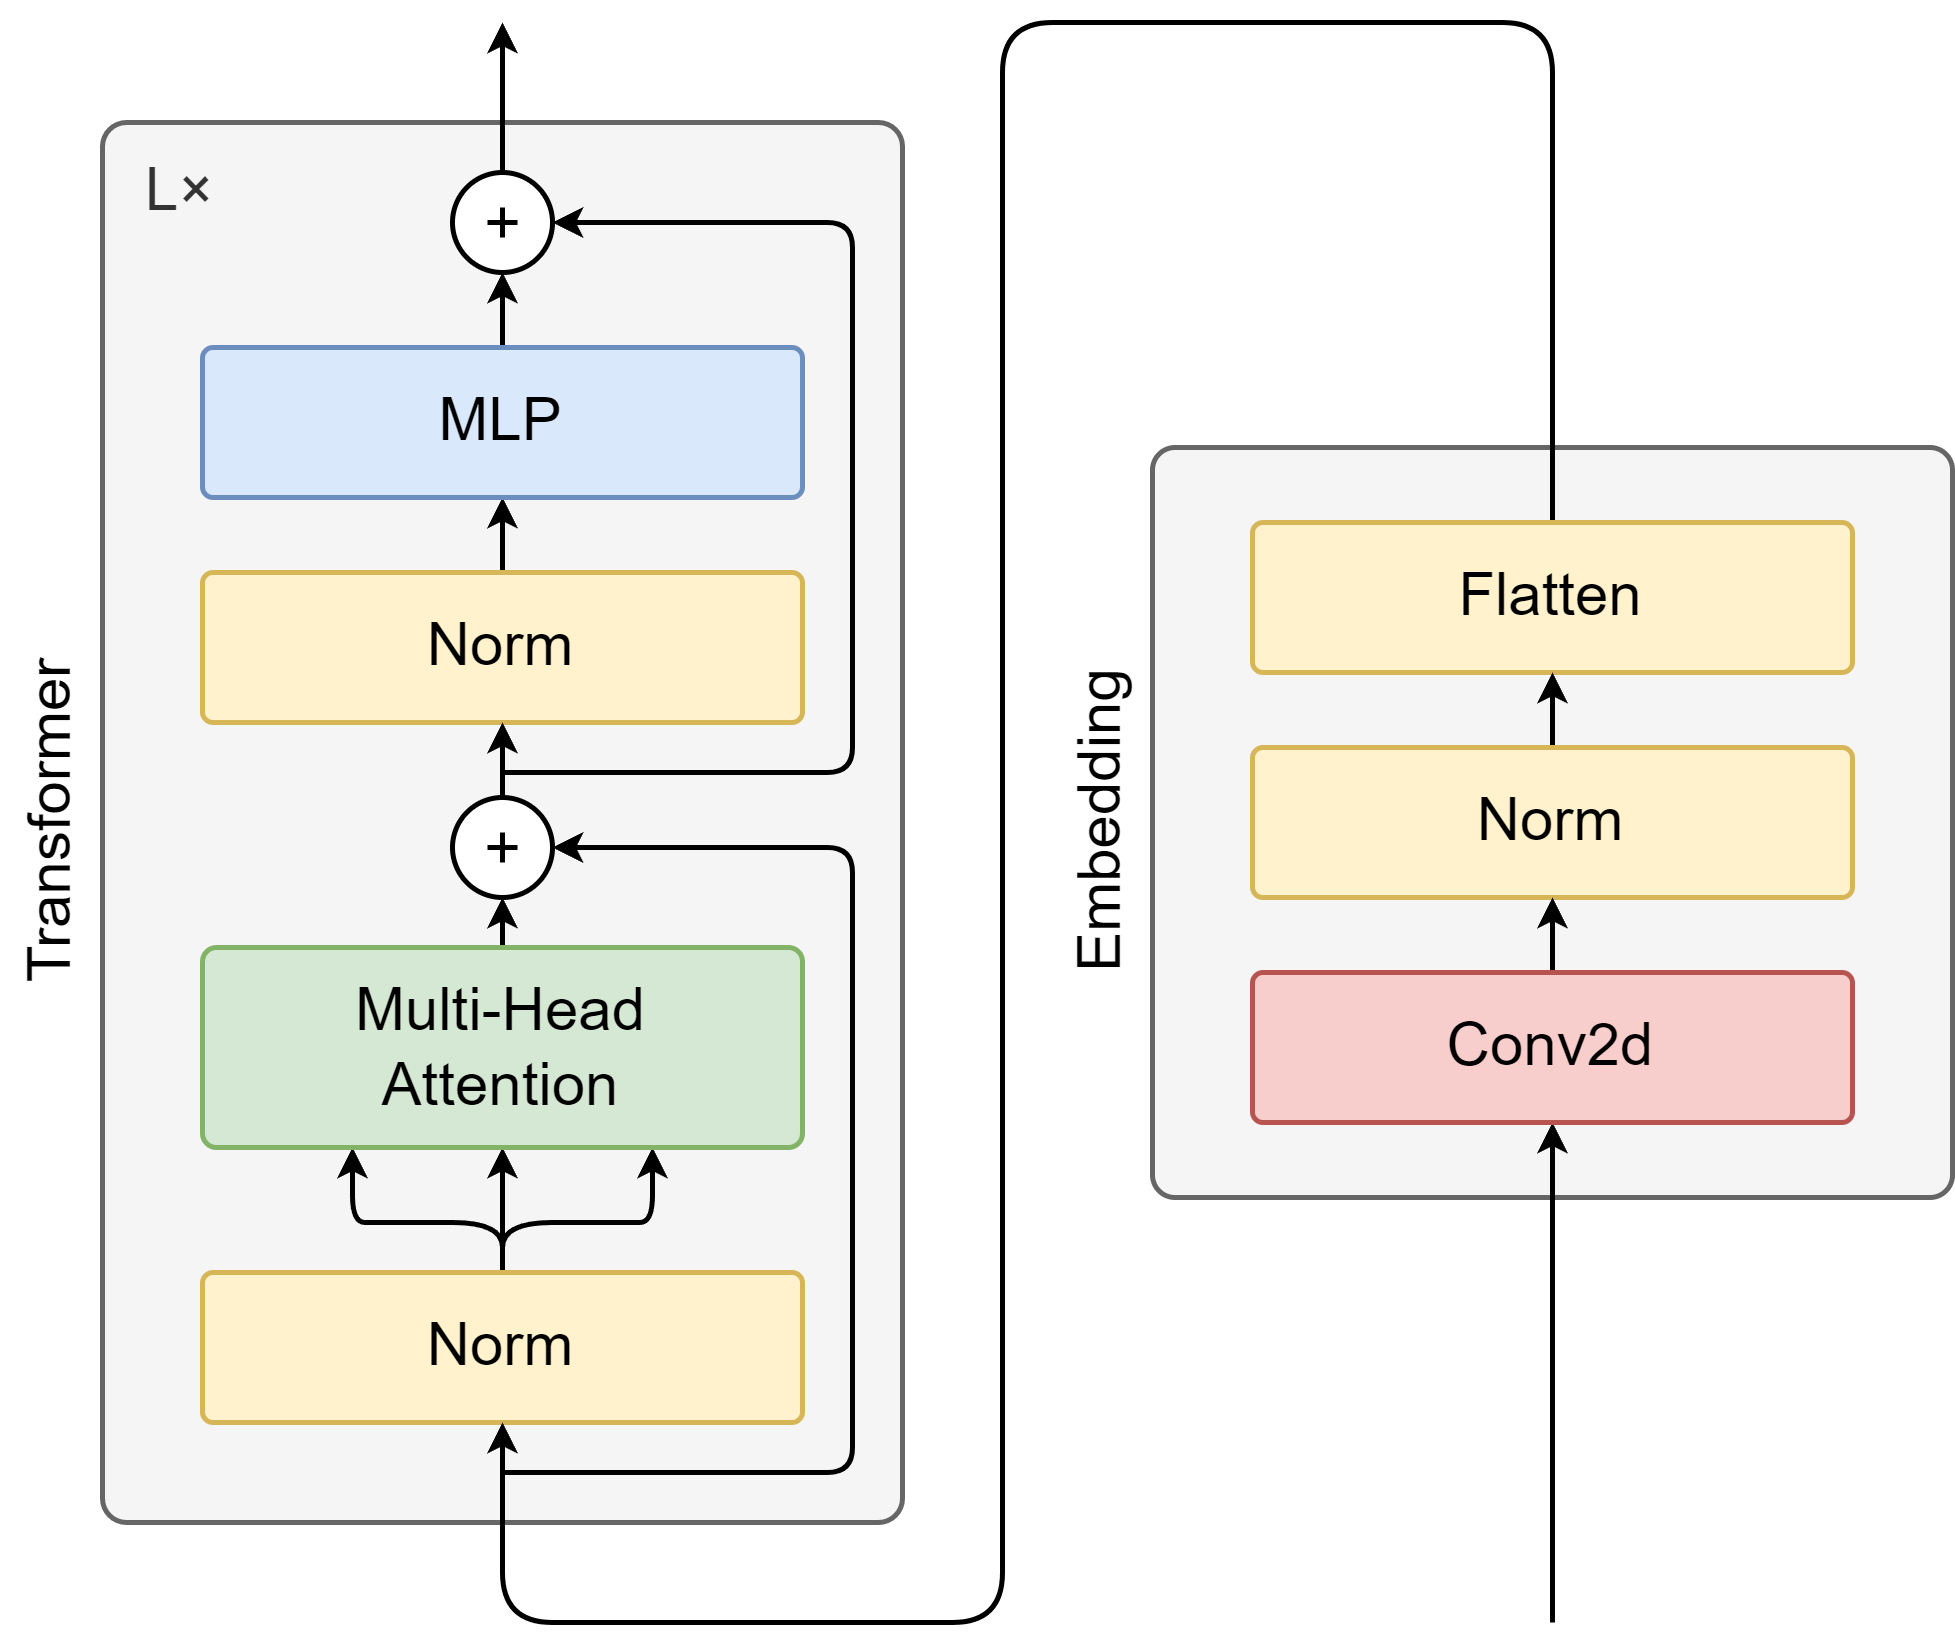

The diagram above was exported from draw.io. Its source (the exported page's mxGraphModel, read from the mxfile embedded in the PNG):
<mxGraphModel dx="1336" dy="2098" grid="1" gridSize="10" guides="1" tooltips="1" connect="1" arrows="1" fold="1" page="1" pageScale="1" pageWidth="827" pageHeight="1169" math="0" shadow="0">
  <root>
    <mxCell id="0" />
    <mxCell id="1" parent="0" />
    <mxCell id="31" value="" style="rounded=1;whiteSpace=wrap;html=1;fillColor=#f5f5f5;fontColor=#333333;strokeColor=#666666;arcSize=3;" parent="1" vertex="1">
      <mxGeometry x="450" y="-645" width="160" height="150" as="geometry" />
    </mxCell>
    <mxCell id="2" value="L×" style="rounded=1;whiteSpace=wrap;html=1;fillColor=#f5f5f5;fontColor=#333333;strokeColor=#666666;arcSize=3;verticalAlign=top;align=left;spacingLeft=7;" parent="1" vertex="1">
      <mxGeometry x="240" y="-710" width="160" height="280" as="geometry" />
    </mxCell>
    <mxCell id="13" style="edgeStyle=none;html=1;entryX=0.5;entryY=1;entryDx=0;entryDy=0;exitX=0.5;exitY=0;exitDx=0;exitDy=0;startSize=3;endSize=3;" parent="1" source="3" target="5" edge="1">
      <mxGeometry relative="1" as="geometry" />
    </mxCell>
    <mxCell id="14" style="edgeStyle=none;html=1;entryX=0.75;entryY=1;entryDx=0;entryDy=0;exitX=0.5;exitY=0;exitDx=0;exitDy=0;startSize=3;endSize=3;" parent="1" source="3" target="5" edge="1">
      <mxGeometry relative="1" as="geometry">
        <Array as="points">
          <mxPoint x="320" y="-490" />
          <mxPoint x="340" y="-490" />
          <mxPoint x="350" y="-490" />
        </Array>
      </mxGeometry>
    </mxCell>
    <mxCell id="15" style="edgeStyle=none;html=1;entryX=0.25;entryY=1;entryDx=0;entryDy=0;exitX=0.5;exitY=0;exitDx=0;exitDy=0;startSize=3;endSize=3;" parent="1" source="3" target="5" edge="1">
      <mxGeometry relative="1" as="geometry">
        <Array as="points">
          <mxPoint x="320" y="-490" />
          <mxPoint x="300" y="-490" />
          <mxPoint x="290" y="-490" />
        </Array>
      </mxGeometry>
    </mxCell>
    <mxCell id="3" value="Norm" style="rounded=1;whiteSpace=wrap;html=1;fillColor=#fff2cc;strokeColor=#d6b656;arcSize=7;" parent="1" vertex="1">
      <mxGeometry x="260" y="-480" width="120" height="30" as="geometry" />
    </mxCell>
    <mxCell id="19" style="edgeStyle=none;html=1;exitX=0.5;exitY=0;exitDx=0;exitDy=0;entryX=0.5;entryY=1;entryDx=0;entryDy=0;endArrow=classic;endFill=1;startSize=3;endSize=3;" parent="1" source="5" target="39" edge="1">
      <mxGeometry relative="1" as="geometry">
        <mxPoint x="320" y="-554" as="targetPoint" />
      </mxGeometry>
    </mxCell>
    <mxCell id="5" value="Multi-Head&lt;br&gt;Attention" style="rounded=1;whiteSpace=wrap;html=1;fillColor=#d5e8d4;strokeColor=#82b366;arcSize=7;" parent="1" vertex="1">
      <mxGeometry x="260" y="-545" width="120" height="40" as="geometry" />
    </mxCell>
    <mxCell id="23" style="edgeStyle=none;html=1;entryX=0.5;entryY=1;entryDx=0;entryDy=0;endArrow=classic;endFill=1;exitX=0.5;exitY=0;exitDx=0;exitDy=0;startSize=3;endSize=3;" parent="1" source="10" target="22" edge="1">
      <mxGeometry relative="1" as="geometry" />
    </mxCell>
    <mxCell id="10" value="Norm" style="rounded=1;whiteSpace=wrap;html=1;fillColor=#fff2cc;strokeColor=#d6b656;arcSize=7;" parent="1" vertex="1">
      <mxGeometry x="260" y="-620" width="120" height="30" as="geometry" />
    </mxCell>
    <mxCell id="20" style="edgeStyle=none;html=1;entryX=0.5;entryY=1;entryDx=0;entryDy=0;endArrow=classic;endFill=1;exitX=0.5;exitY=0;exitDx=0;exitDy=0;startSize=3;endSize=3;" parent="1" source="39" target="10" edge="1">
      <mxGeometry relative="1" as="geometry">
        <mxPoint x="320" y="-574" as="sourcePoint" />
      </mxGeometry>
    </mxCell>
    <mxCell id="29" style="edgeStyle=none;html=1;entryX=0.5;entryY=1;entryDx=0;entryDy=0;exitX=0.5;exitY=0;exitDx=0;exitDy=0;endArrow=classic;endFill=1;startSize=3;endSize=3;" parent="1" source="22" target="26" edge="1">
      <mxGeometry relative="1" as="geometry">
        <mxPoint x="420" y="-680" as="sourcePoint" />
      </mxGeometry>
    </mxCell>
    <mxCell id="22" value="MLP" style="rounded=1;whiteSpace=wrap;html=1;fillColor=#dae8fc;strokeColor=#6c8ebf;arcSize=7;" parent="1" vertex="1">
      <mxGeometry x="260" y="-665" width="120" height="30" as="geometry" />
    </mxCell>
    <mxCell id="25" value="" style="group" parent="1" vertex="1" connectable="0">
      <mxGeometry x="310" y="-700" width="20" height="20" as="geometry" />
    </mxCell>
    <mxCell id="30" style="edgeStyle=none;html=1;exitX=0.5;exitY=0;exitDx=0;exitDy=0;endSize=3;startSize=3;" parent="25" source="26" edge="1">
      <mxGeometry relative="1" as="geometry">
        <mxPoint x="10" y="-30" as="targetPoint" />
      </mxGeometry>
    </mxCell>
    <mxCell id="44" value="" style="group" parent="25" vertex="1" connectable="0">
      <mxGeometry width="20" height="20" as="geometry" />
    </mxCell>
    <mxCell id="26" value="" style="ellipse;whiteSpace=wrap;html=1;aspect=fixed;" parent="44" vertex="1">
      <mxGeometry width="20" height="20" as="geometry" />
    </mxCell>
    <mxCell id="27" value="" style="shape=cross;whiteSpace=wrap;html=1;size=0;" parent="44" vertex="1">
      <mxGeometry x="7" y="7" width="6" height="6" as="geometry" />
    </mxCell>
    <mxCell id="28" value="" style="endArrow=classic;html=1;entryX=1;entryY=0.5;entryDx=0;entryDy=0;startSize=3;endSize=3;arcSize=10;" parent="1" target="26" edge="1">
      <mxGeometry width="50" height="50" relative="1" as="geometry">
        <mxPoint x="320" y="-580" as="sourcePoint" />
        <mxPoint x="349.9999999999999" y="-710" as="targetPoint" />
        <Array as="points">
          <mxPoint x="390" y="-580" />
          <mxPoint x="390" y="-690" />
        </Array>
      </mxGeometry>
    </mxCell>
    <mxCell id="35" style="edgeStyle=none;html=1;entryX=0.5;entryY=1;entryDx=0;entryDy=0;exitX=0.5;exitY=0;exitDx=0;exitDy=0;endSize=3;startSize=3;" parent="1" source="46" target="3" edge="1">
      <mxGeometry relative="1" as="geometry">
        <Array as="points">
          <mxPoint x="530" y="-730" />
          <mxPoint x="420" y="-730" />
          <mxPoint x="420" y="-410" />
          <mxPoint x="320" y="-410" />
        </Array>
      </mxGeometry>
    </mxCell>
    <mxCell id="33" value="Embedding" style="text;html=1;align=center;verticalAlign=middle;whiteSpace=wrap;rounded=0;horizontal=0;" parent="1" vertex="1">
      <mxGeometry x="430" y="-605" width="20" height="70" as="geometry" />
    </mxCell>
    <mxCell id="34" value="Transformer" style="text;html=1;align=center;verticalAlign=middle;whiteSpace=wrap;rounded=0;horizontal=0;" parent="1" vertex="1">
      <mxGeometry x="220" y="-605" width="20" height="70" as="geometry" />
    </mxCell>
    <mxCell id="36" value="" style="endArrow=classic;html=1;entryX=1;entryY=0.5;entryDx=0;entryDy=0;startSize=3;endSize=3;arcSize=10;" parent="1" target="39" edge="1">
      <mxGeometry width="50" height="50" relative="1" as="geometry">
        <mxPoint x="320" y="-440" as="sourcePoint" />
        <mxPoint x="330" y="-564" as="targetPoint" />
        <Array as="points">
          <mxPoint x="390" y="-440" />
          <mxPoint x="390" y="-565" />
        </Array>
      </mxGeometry>
    </mxCell>
    <mxCell id="43" value="" style="group" parent="1" vertex="1" connectable="0">
      <mxGeometry x="310" y="-575" width="20" height="20" as="geometry" />
    </mxCell>
    <mxCell id="39" value="" style="ellipse;whiteSpace=wrap;html=1;aspect=fixed;" parent="43" vertex="1">
      <mxGeometry width="20" height="20" as="geometry" />
    </mxCell>
    <mxCell id="40" value="" style="shape=cross;whiteSpace=wrap;html=1;size=0;" parent="43" vertex="1">
      <mxGeometry x="7" y="7" width="6" height="6" as="geometry" />
    </mxCell>
    <mxCell id="46" value="Flatten" style="rounded=1;whiteSpace=wrap;html=1;fillColor=#fff2cc;strokeColor=#d6b656;arcSize=7;" parent="1" vertex="1">
      <mxGeometry x="470" y="-630" width="120" height="30" as="geometry" />
    </mxCell>
    <mxCell id="52" style="edgeStyle=none;html=1;startSize=3;endSize=3;" parent="1" source="47" target="46" edge="1">
      <mxGeometry relative="1" as="geometry" />
    </mxCell>
    <mxCell id="47" value="&lt;font style=&quot;color: rgb(0, 0, 0);&quot;&gt;Norm&lt;/font&gt;" style="rounded=1;whiteSpace=wrap;html=1;fillColor=#fff2cc;strokeColor=#d6b656;arcSize=7;" parent="1" vertex="1">
      <mxGeometry x="470" y="-585" width="120" height="30" as="geometry" />
    </mxCell>
    <mxCell id="49" style="edgeStyle=none;html=1;endSize=3;startSize=3;" parent="1" source="48" target="47" edge="1">
      <mxGeometry relative="1" as="geometry" />
    </mxCell>
    <mxCell id="54" style="edgeStyle=none;html=1;endArrow=none;endFill=0;startArrow=classic;startFill=1;endSize=3;startSize=3;" parent="1" source="48" edge="1">
      <mxGeometry relative="1" as="geometry">
        <mxPoint x="530" y="-410" as="targetPoint" />
      </mxGeometry>
    </mxCell>
    <mxCell id="48" value="&lt;font style=&quot;color: rgb(0, 0, 0);&quot;&gt;Conv2d&lt;br&gt;&lt;/font&gt;" style="rounded=1;whiteSpace=wrap;html=1;fillColor=#f8cecc;strokeColor=#b85450;arcSize=7;" parent="1" vertex="1">
      <mxGeometry x="470" y="-540" width="120" height="30" as="geometry" />
    </mxCell>
  </root>
</mxGraphModel>